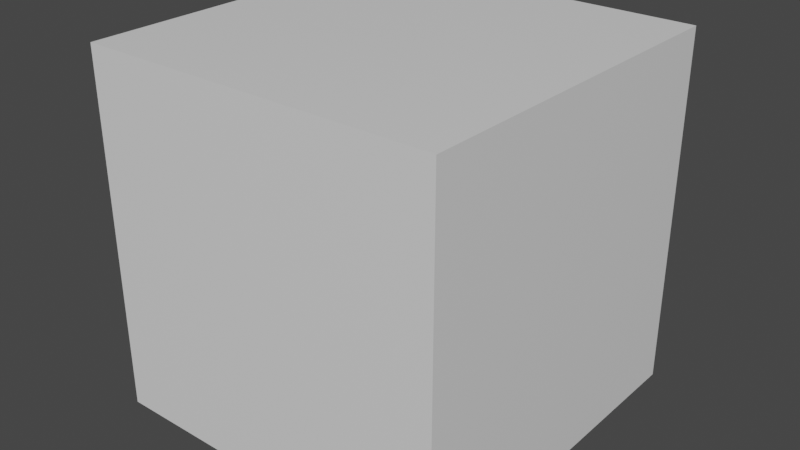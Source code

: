 # Source: sprite-work.blend  (saved by Blender 2.83.18; exported with 4.5.12 LTS)
import bpy
from mathutils import Matrix  # noqa: F401  (used for matrix-valued properties, if any)

bpy.ops.wm.read_factory_settings(use_empty=True)
scene = bpy.context.scene
scene.name = 'Scene'

# ---- collections
col_player_sprite = bpy.data.collections.new('Player Sprite'); scene.collection.children.link(col_player_sprite)
col_references = bpy.data.collections.new('References'); col_player_sprite.children.link(col_references)
col_environment_props = bpy.data.collections.new('Environment Props'); scene.collection.children.link(col_environment_props)
col_environment_reference = bpy.data.collections.new('Environment Reference'); col_environment_props.children.link(col_environment_reference)
col_enemy_sprites = bpy.data.collections.new('Enemy Sprites'); scene.collection.children.link(col_enemy_sprites)
col_enemy_reference = bpy.data.collections.new('Enemy Reference'); col_enemy_sprites.children.link(col_enemy_reference)

# ---- materials (node trees are filled in below, after node groups)
mat_material = bpy.data.materials.new('Material')
mat_material.alpha_threshold = 0.0
mat_material.use_transparent_shadow = False
mat_material.line_color = (0.0, 0.0, 0.0, 1.0)

# ---- material node trees
mat_material.use_nodes = True; mat_material.node_tree.nodes.clear()
_N = mat_material.node_tree.nodes; _L = mat_material.node_tree.links
n0 = _N.new('ShaderNodeOutputMaterial'); n0.name = 'Material Output'; n0.location = (300, 300)
n1 = _N.new('ShaderNodeBsdfPrincipled'); n1.name = 'Principled BSDF'; n1.location = (10, 300)
n1.distribution = 'GGX'
n1.subsurface_method = 'BURLEY'
n1.inputs[2].default_value = 0.4
n1.inputs[3].default_value = 1.45
n1.inputs[27].default_value = (0.0, 0.0, 0.0, 1.0)
n1.inputs[28].default_value = 1.0
_L.new(n1.outputs[0], n0.inputs[0])
n0.is_active_output = True

# ---- world
world_world = bpy.data.worlds.new('World'); scene.world = world_world
world_world.use_nodes = True; world_world.node_tree.nodes.clear()
_N = world_world.node_tree.nodes; _L = world_world.node_tree.links
n0 = _N.new('ShaderNodeOutputWorld'); n0.name = 'World Output'; n0.location = (300, 300)
n1 = _N.new('ShaderNodeBackground'); n1.name = 'Background'; n1.location = (10, 300)
n1.inputs[0].default_value = (0.05088, 0.05088, 0.05088, 1.0)
_L.new(n1.outputs[0], n0.inputs[0])
n0.is_active_output = True
world_world.color = (0.05088, 0.05088, 0.05088)
world_world.use_sun_shadow = False
world_world.sun_shadow_jitter_overblur = 0.0

# ---- meshes
me_cube = bpy.data.meshes.new('Cube')
me_cube.from_pydata([(1.0, 1.0, 1.0), (1.0, 1.0, -1.0), (1.0, -1.0, 1.0), (1.0, -1.0, -1.0), (-1.0, 1.0, 1.0), (-1.0, 1.0, -1.0), (-1.0, -1.0, 1.0), (-1.0, -1.0, -1.0)], [], [(0, 4, 6, 2), (3, 2, 6, 7), (7, 6, 4, 5), (5, 1, 3, 7), (1, 0, 2, 3), (5, 4, 0, 1)])
_uv = me_cube.uv_layers.new(name='UVMap')
_uv.uv.foreach_set('vector', [0.625, 0.5, 0.875, 0.5, 0.875, 0.75, 0.625, 0.75, 0.375, 0.75, 0.625, 0.75, 0.625, 1.0, 0.375, 1.0, 0.375, 0.0, 0.625, 0.0, 0.625, 0.25, 0.375, 0.25, 0.125, 0.5, 0.375, 0.5, 0.375, 0.75, 0.125, 0.75, 0.375, 0.5, 0.625, 0.5, 0.625, 0.75, 0.375, 0.75, 0.375, 0.25, 0.625, 0.25, 0.625, 0.5, 0.375, 0.5])
me_cube.materials.append(mat_material)
me_cube.use_remesh_preserve_volume = False
me_cube.use_remesh_preserve_attributes = False
me_cube.use_mirror_vertex_groups = False
me_cube.update()

# ---- objects
ob_player = bpy.data.objects.new('Player', me_cube)
ob_empty = bpy.data.objects.new('Empty', None)
ob_empty_001 = bpy.data.objects.new('Empty.001', None)
ob_empty_004 = bpy.data.objects.new('Empty.004', None)
ob_empty_005 = bpy.data.objects.new('Empty.005', None)
ob_empty_012 = bpy.data.objects.new('Empty.012', None)
ob_empty_006 = bpy.data.objects.new('Empty.006', None)
ob_empty_007 = bpy.data.objects.new('Empty.007', None)
ob_empty_008 = bpy.data.objects.new('Empty.008', None)
ob_empty_009 = bpy.data.objects.new('Empty.009', None)
ob_empty_010 = bpy.data.objects.new('Empty.010', None)
ob_empty_011 = bpy.data.objects.new('Empty.011', None)
ob_empty_013 = bpy.data.objects.new('Empty.013', None)
ob_empty_003 = bpy.data.objects.new('Empty.003', None)
ob_empty_002 = bpy.data.objects.new('Empty.002', None)

# ---- transforms, parenting, visibility, modifiers, constraints
ob_player.location = (0.0, 0.0, 0.0)
ob_player.lock_rotations_4d = False
ob_player.empty_display_type = 'ARROWS'
ob_player.lineart.crease_threshold = 0.0
ob_empty.location = (-2.615, 6.997, -0.7051)
ob_empty.rotation_euler = (1.571, -0.0, -0.0)
ob_empty.empty_display_type = 'IMAGE'
ob_empty.empty_display_size = 5.0
ob_empty.lineart.crease_threshold = 0.0
ob_empty_001.location = (0.2652, 6.997, 3.955)
ob_empty_001.rotation_euler = (1.571, -0.0, -0.0)
ob_empty_001.empty_display_type = 'IMAGE'
ob_empty_001.empty_display_size = 5.0
ob_empty_001.lineart.crease_threshold = 0.0
ob_empty_004.location = (2.678, 7.59, -0.5412)
ob_empty_004.rotation_euler = (1.571, -0.0, -0.0)
ob_empty_004.empty_display_type = 'IMAGE'
ob_empty_004.empty_display_size = 5.0
ob_empty_004.lineart.crease_threshold = 0.0
ob_empty_005.location = (5.462, 6.997, 4.579)
ob_empty_005.rotation_euler = (1.571, -0.0, -0.0)
ob_empty_005.empty_display_type = 'IMAGE'
ob_empty_005.empty_display_size = 5.0
ob_empty_005.lineart.crease_threshold = 0.0
ob_empty_012.location = (-5.206, 6.912, 3.514)
ob_empty_012.rotation_euler = (1.571, -0.0, -0.0)
ob_empty_012.empty_display_type = 'IMAGE'
ob_empty_012.empty_display_size = 5.0
ob_empty_012.lineart.crease_threshold = 0.0
ob_empty_006.location = (0.9895, 15.25, 2.871)
ob_empty_006.rotation_euler = (1.571, -0.0, -0.0)
ob_empty_006.empty_display_type = 'IMAGE'
ob_empty_006.empty_display_size = 5.0
ob_empty_006.lineart.crease_threshold = 0.0
ob_empty_007.location = (5.493, 15.25, 2.919)
ob_empty_007.rotation_euler = (1.571, -0.0, -0.0)
ob_empty_007.empty_display_type = 'IMAGE'
ob_empty_007.empty_display_size = 5.0
ob_empty_007.lineart.crease_threshold = 0.0
ob_empty_008.location = (-4.062, 15.25, 2.823)
ob_empty_008.rotation_euler = (1.571, -0.0, -0.0)
ob_empty_008.empty_display_type = 'IMAGE'
ob_empty_008.empty_display_size = 5.0
ob_empty_008.lineart.crease_threshold = 0.0
ob_empty_009.location = (5.517, 15.25, -1.608)
ob_empty_009.rotation_euler = (1.571, -0.0, -0.0)
ob_empty_009.empty_display_type = 'IMAGE'
ob_empty_009.empty_display_size = 5.0
ob_empty_009.lineart.crease_threshold = 0.0
ob_empty_010.location = (-3.895, 15.25, -2.728)
ob_empty_010.rotation_euler = (1.571, -0.0, -0.0)
ob_empty_010.empty_display_type = 'IMAGE'
ob_empty_010.empty_display_size = 5.0
ob_empty_010.lineart.crease_threshold = 0.0
ob_empty_011.location = (0.6321, 15.25, -2.466)
ob_empty_011.rotation_euler = (1.571, -0.0, -0.0)
ob_empty_011.empty_display_type = 'IMAGE'
ob_empty_011.empty_display_size = 5.0
ob_empty_011.lineart.crease_threshold = 0.0
ob_empty_013.location = (2.38, 4.564, 0.7094)
ob_empty_013.rotation_euler = (1.571, -0.0, -0.0)
ob_empty_013.empty_display_type = 'IMAGE'
ob_empty_013.empty_display_size = 5.0
ob_empty_013.lineart.crease_threshold = 0.0
ob_empty_003.location = (0.05766, 6.997, -2.687)
ob_empty_003.rotation_euler = (1.571, -0.0, -0.0)
ob_empty_003.empty_display_type = 'IMAGE'
ob_empty_003.empty_display_size = 5.0
ob_empty_003.lineart.crease_threshold = 0.0
ob_empty_002.location = (-2.595, 6.381, -0.4497)
ob_empty_002.rotation_euler = (1.571, -0.0, -0.0)
ob_empty_002.empty_display_type = 'IMAGE'
ob_empty_002.empty_display_size = 5.0
ob_empty_002.lineart.crease_threshold = 0.0

# ---- collection membership
col_player_sprite.objects.link(ob_player)
col_references.objects.link(ob_empty)
col_references.objects.link(ob_empty_001)
col_references.objects.link(ob_empty_004)
col_references.objects.link(ob_empty_005)
col_references.objects.link(ob_empty_012)
col_environment_reference.objects.link(ob_empty_006)
col_environment_reference.objects.link(ob_empty_007)
col_environment_reference.objects.link(ob_empty_008)
col_environment_reference.objects.link(ob_empty_009)
col_environment_reference.objects.link(ob_empty_010)
col_environment_reference.objects.link(ob_empty_011)
col_enemy_reference.objects.link(ob_empty_013)
col_enemy_reference.objects.link(ob_empty_003)
col_enemy_reference.objects.link(ob_empty_002)
def _layer_coll(name, lc=None):
    lc = lc or bpy.context.view_layer.layer_collection
    for c in lc.children:
        if c.name == name: return c
        r = _layer_coll(name, c)
        if r: return r
_layer_coll('References').exclude = True
_layer_coll('Enemy Reference').exclude = True

# ---- scene / render settings (as saved in the file)
scene.frame_start = 1; scene.frame_end = 250; scene.frame_set(1)
scene.render.engine = 'BLENDER_EEVEE_NEXT'
scene.cycles.use_denoising = False
scene.cycles.samples = 128
scene.cycles.sampling_pattern = 'TABULATED_SOBOL'
scene.cycles.use_adaptive_sampling = False
scene.cycles.use_light_tree = False
scene.view_settings.view_transform = 'Filmic'
bpy.context.view_layer.update()

# ---- added for rendering (the .blend has no active camera and no usable light): camera, sun
cam_auto = bpy.data.cameras.new('AutoCamera')
cam_auto.lens = 50.0
cam_auto.sensor_width = 36.0
cam_auto.clip_end = 1000.0
ob_auto_camera = bpy.data.objects.new('AutoCamera', cam_auto)
scene.collection.objects.link(ob_auto_camera)
ob_auto_camera.location = (3.20507, -3.84609, 2.56406)
ob_auto_camera.rotation_euler = (1.09748, -7.21219e-08, 0.694738)
scene.camera = ob_auto_camera
light_auto_sun = bpy.data.lights.new('AutoSun', 'SUN')
light_auto_sun.energy = 3.0
light_auto_sun.angle = 0.0523599
ob_auto_sun = bpy.data.objects.new('AutoSun', light_auto_sun)
scene.collection.objects.link(ob_auto_sun)
ob_auto_sun.rotation_euler = (0.872665, 0.174533, 0.523599)
bpy.context.view_layer.update()
